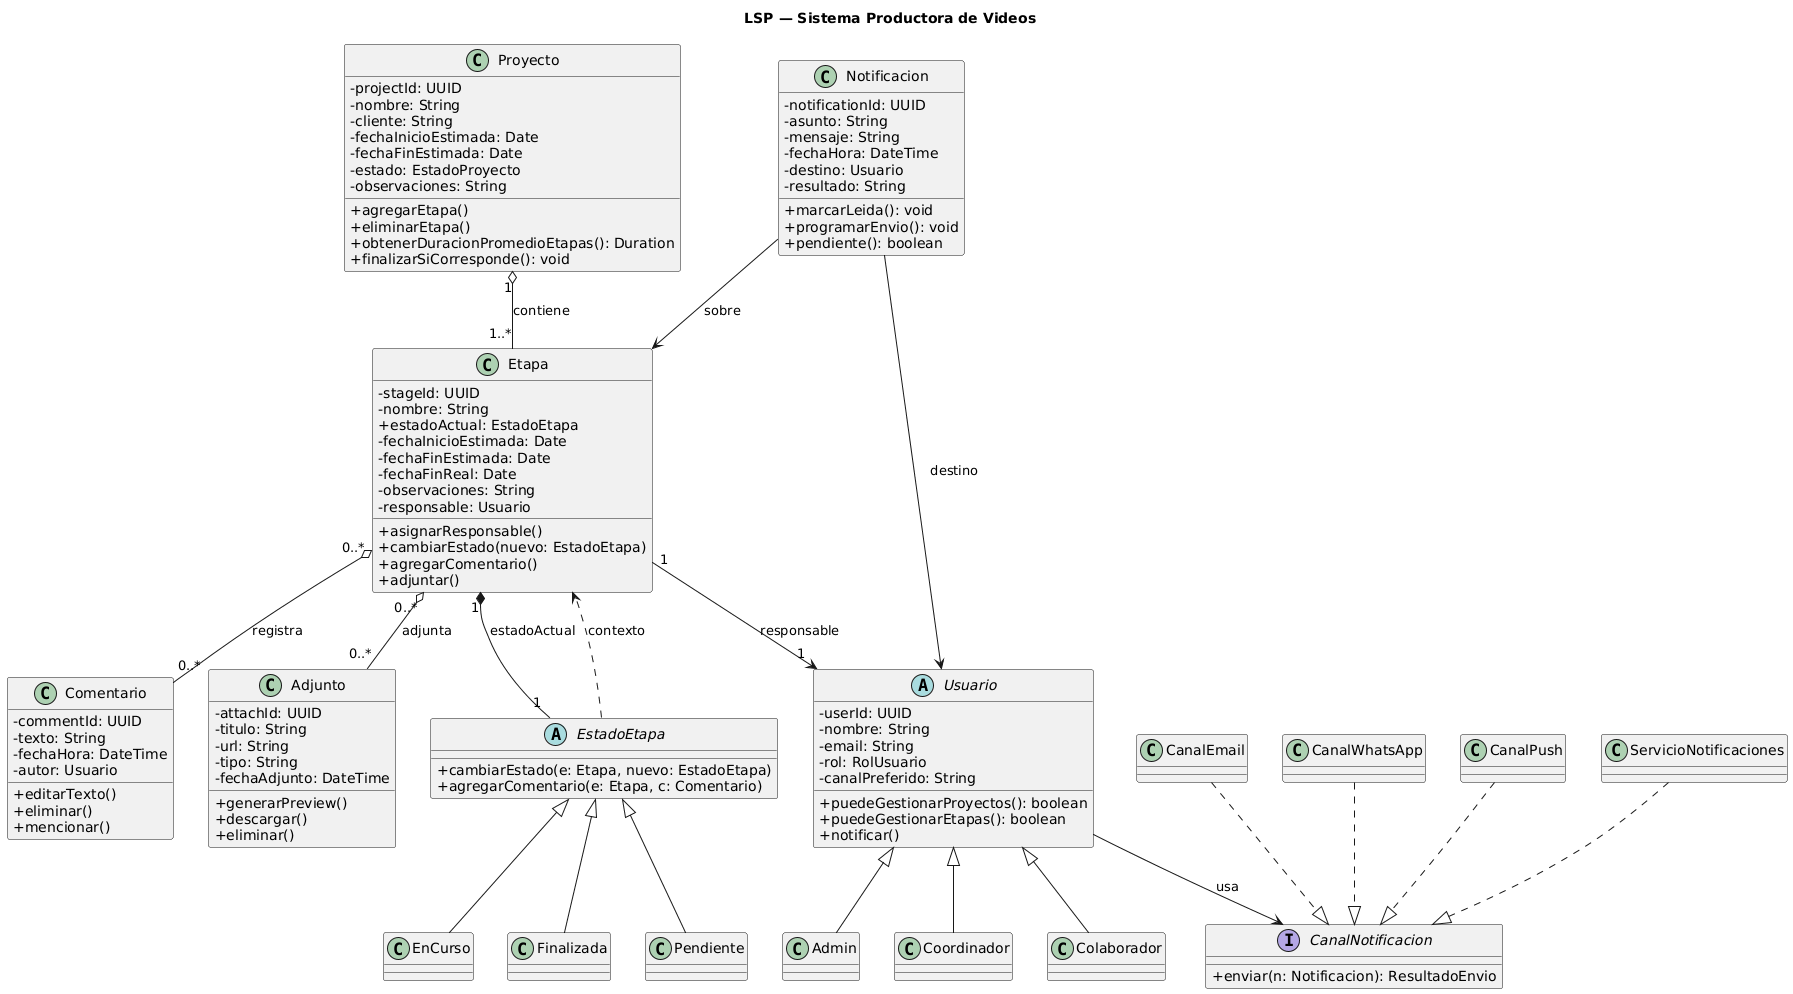

The diagram above was rendered by PlantUML. Its source (embedded in the PNG):
@startuml
title LSP — Sistema Productora de Videos

skinparam classAttributeIconSize 0
skinparam packageStyle rectangle

class Proyecto {
  - projectId: UUID
  - nombre: String
  - cliente: String
  - fechaInicioEstimada: Date
  - fechaFinEstimada: Date
  - estado: EstadoProyecto
  - observaciones: String
  + agregarEtapa()
  + eliminarEtapa()
  + obtenerDuracionPromedioEtapas(): Duration
  + finalizarSiCorresponde(): void
}

class Etapa {
  - stageId: UUID
  - nombre: String
  + estadoActual: EstadoEtapa
  - fechaInicioEstimada: Date
  - fechaFinEstimada: Date
  - fechaFinReal: Date
  - observaciones: String
  - responsable: Usuario
  + asignarResponsable()
  + cambiarEstado(nuevo: EstadoEtapa)
  + agregarComentario()
  + adjuntar()
}

abstract class Usuario {
  - userId: UUID
  - nombre: String
  - email: String
  - rol: RolUsuario
  - canalPreferido: String
  + puedeGestionarProyectos(): boolean
  + puedeGestionarEtapas(): boolean
  + notificar()
}
class Admin
class Coordinador
class Colaborador
Usuario <|-- Admin
Usuario <|-- Coordinador
Usuario <|-- Colaborador

class Comentario {
  - commentId: UUID
  - texto: String
  - fechaHora: DateTime
  - autor: Usuario
  + editarTexto()
  + eliminar()
  + mencionar()
}

class Adjunto {
  - attachId: UUID
  - titulo: String
  - url: String
  - tipo: String
  - fechaAdjunto: DateTime
  + generarPreview()
  + descargar()
  + eliminar()
}

class Notificacion {
  - notificationId: UUID
  - asunto: String
  - mensaje: String
  - fechaHora: DateTime
  - destino: Usuario
  - resultado: String
  + marcarLeida(): void
  + programarEnvio(): void
  + pendiente(): boolean
}

interface CanalNotificacion {
  + enviar(n: Notificacion): ResultadoEnvio
}
class CanalEmail
class CanalWhatsApp
class CanalPush
class ServicioNotificaciones
CanalEmail ..|> CanalNotificacion
CanalWhatsApp ..|> CanalNotificacion
CanalPush ..|> CanalNotificacion
ServicioNotificaciones ..|> CanalNotificacion

abstract class EstadoEtapa {
  + cambiarEstado(e: Etapa, nuevo: EstadoEtapa)
  + agregarComentario(e: Etapa, c: Comentario)
}
class Pendiente
class EnCurso
class Finalizada
EstadoEtapa <|-- Pendiente
EstadoEtapa <|-- EnCurso
EstadoEtapa <|-- Finalizada


EstadoEtapa ..> Etapa : contexto

' Relaciones del dominio (sin cambios)
Proyecto "1" o-- "1..*" Etapa : contiene
Etapa "0..*" o-- "0..*" Comentario : registra
Etapa "0..*" o-- "0..*" Adjunto : adjunta
Etapa "1" --> "1" Usuario : responsable
Etapa "1" *-- "1" EstadoEtapa : estadoActual
Notificacion --> Usuario : destino
Notificacion --> Etapa : sobre


Usuario --> CanalNotificacion : usa
@enduml